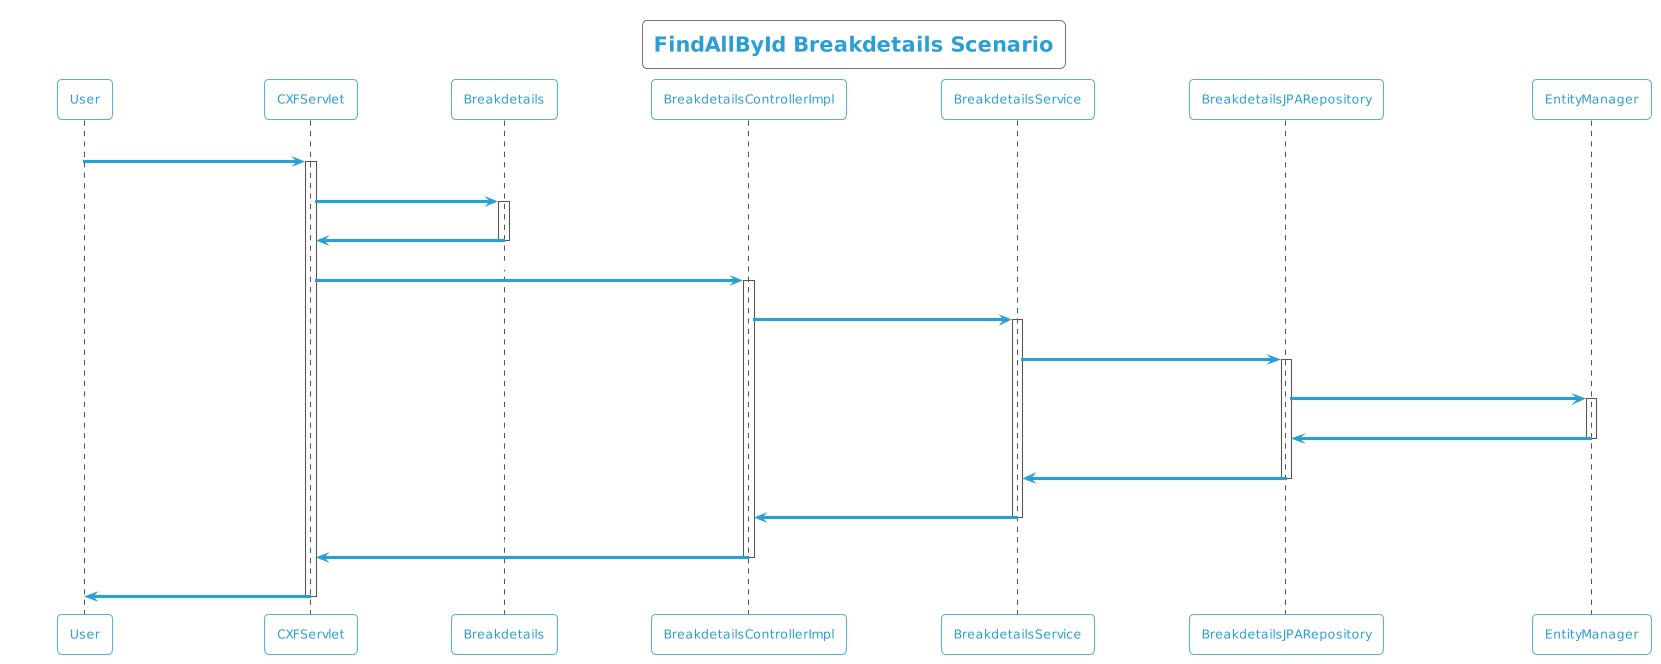

The diagram above was rendered by PlantUML. Its source (embedded in the PNG):
@startuml
!theme cyborg-outline
title FindAllById Breakdetails Scenario
participant User
User -> CXFServlet: GET, Breakdetails
activate CXFServlet
CXFServlet -> Breakdetails: << findAllById >>
activate Breakdetails
Breakdetails -> CXFServlet: << instance >>
deactivate Breakdetails
CXFServlet -> BreakdetailsControllerImpl: findAllById(:List<Breakdetails> id)
activate BreakdetailsControllerImpl
BreakdetailsControllerImpl -> BreakdetailsService: findAllById(:List<Breakdetails> id)
activate BreakdetailsService
BreakdetailsService -> BreakdetailsJPARepository: findAllById(:List<Breakdetails> id)
activate BreakdetailsJPARepository
BreakdetailsJPARepository -> EntityManager: response(:List<Breakdetails>findAllById)
activate EntityManager
EntityManager -> BreakdetailsJPARepository: << persisted List Breakdetails >>
deactivate EntityManager
BreakdetailsJPARepository -> BreakdetailsService: << persisted List Breakdetails >>
deactivate BreakdetailsJPARepository
BreakdetailsService -> BreakdetailsControllerImpl: << persisted List Breakdetails >>
deactivate BreakdetailsService
BreakdetailsControllerImpl -> CXFServlet: << persisted List Breakdetails >>
deactivate BreakdetailsControllerImpl
CXFServlet -> User: marshalled Breakdetails XML
deactivate CXFServlet
@enduml